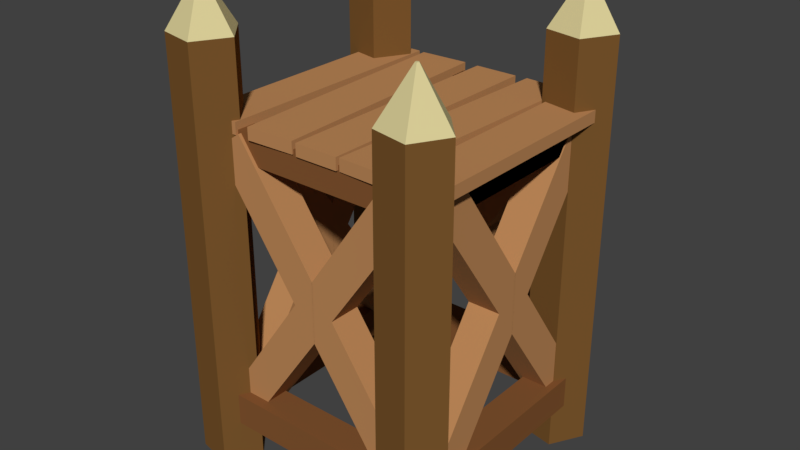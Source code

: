 # Source: WoodenTower1.blend  (saved by Blender 2.79.0; exported with 4.5.12 LTS)
import bpy
from mathutils import Matrix  # noqa: F401  (used for matrix-valued properties, if any)

bpy.ops.wm.read_factory_settings(use_empty=True)
scene = bpy.context.scene
scene.name = 'Scene'

# ---- collections
col_collection_1 = bpy.data.collections.new('Collection 1'); scene.collection.children.link(col_collection_1)

# ---- materials (node trees are filled in below, after node groups)
mat_material_000 = bpy.data.materials.new('Material.000')
mat_material_000.alpha_threshold = 0.0
mat_material_000.use_transparent_shadow = False
mat_material_000.diffuse_color = (0.5149, 0.2502, 0.0999, 1.0)
mat_material_000.roughness = 0.5
mat_material_004 = bpy.data.materials.new('Material.004')
mat_material_004.alpha_threshold = 0.0
mat_material_004.use_transparent_shadow = False
mat_material_004.diffuse_color = (0.5149, 0.2502, 0.0999, 1.0)
mat_material_004.roughness = 0.5
mat_material_006 = bpy.data.materials.new('Material.006')
mat_material_006.alpha_threshold = 0.0
mat_material_006.use_transparent_shadow = False
mat_material_006.diffuse_color = (0.2307, 0.09306, 0.03071, 1.0)
mat_material_006.roughness = 0.5
mat_material_002 = bpy.data.materials.new('Material.002')
mat_material_002.alpha_threshold = 0.0
mat_material_002.use_transparent_shadow = False
mat_material_002.diffuse_color = (0.2016, 0.09531, 0.02624, 1.0)
mat_material_002.roughness = 0.5
mat_material_001 = bpy.data.materials.new('Material.001')
mat_material_001.alpha_threshold = 0.0
mat_material_001.use_transparent_shadow = False
mat_material_001.diffuse_color = (0.7124, 0.6284, 0.3183, 1.0)
mat_material_001.roughness = 0.5

# ---- material node trees

# ---- world
world_world = bpy.data.worlds.new('World'); scene.world = world_world
world_world.color = (0.05088, 0.05088, 0.05088)
world_world.use_sun_shadow = False
world_world.sun_shadow_jitter_overblur = 0.0
world_world.cycles.sampling_method = 'MANUAL'

# ---- meshes
me_cube_021 = bpy.data.meshes.new('Cube.021')
me_cube_021.from_pydata([(-1.0, -1.0, -0.1), (-1.0, -1.0, 0.1), (-1.0, 1.0, -0.1), (-1.0, 1.0, 0.1), (1.0, -1.0, -0.1), (1.0, -1.0, 0.1), (1.0, 1.0, -0.1), (1.0, 1.0, 0.1)], [], [(0, 1, 3, 2), (2, 3, 7, 6), (6, 7, 5, 4), (4, 5, 1, 0), (2, 6, 4, 0), (7, 3, 1, 5)])
me_cube_021.materials.append(mat_material_000)
me_cube_021.use_remesh_preserve_volume = False
me_cube_021.use_remesh_preserve_attributes = False
me_cube_021.use_mirror_vertex_groups = False
me_cube_021.update()
me_cube_020 = bpy.data.meshes.new('Cube.020')
me_cube_020.from_pydata([(-1.0, -1.0, -0.1), (-1.0, -1.0, 0.1), (-1.0, 1.0, -0.1), (-1.0, 1.0, 0.1), (1.0, -1.0, -0.1), (1.0, -1.0, 0.1), (1.0, 1.0, -0.1), (1.0, 1.0, 0.1)], [], [(0, 1, 3, 2), (2, 3, 7, 6), (6, 7, 5, 4), (4, 5, 1, 0), (2, 6, 4, 0), (7, 3, 1, 5)])
me_cube_020.materials.append(mat_material_000)
me_cube_020.use_remesh_preserve_volume = False
me_cube_020.use_remesh_preserve_attributes = False
me_cube_020.use_mirror_vertex_groups = False
me_cube_020.update()
me_cube_013 = bpy.data.meshes.new('Cube.013')
me_cube_013.from_pydata([(-1.0, -1.0, -0.1), (-1.0, -1.0, 0.1), (-1.0, 1.0, -0.1), (-1.0, 1.0, 0.1), (1.0, -1.0, -0.1), (1.0, -1.0, 0.1), (1.0, 1.0, -0.1), (1.0, 1.0, 0.1)], [], [(0, 1, 3, 2), (2, 3, 7, 6), (6, 7, 5, 4), (4, 5, 1, 0), (2, 6, 4, 0), (7, 3, 1, 5)])
me_cube_013.materials.append(mat_material_000)
me_cube_013.use_remesh_preserve_volume = False
me_cube_013.use_remesh_preserve_attributes = False
me_cube_013.use_mirror_vertex_groups = False
me_cube_013.update()
me_cube_012 = bpy.data.meshes.new('Cube.012')
me_cube_012.from_pydata([(-1.0, -1.0, -0.1), (-1.0, -1.0, 0.1), (-1.0, 1.0, -0.1), (-1.0, 1.0, 0.1), (1.0, -1.0, -0.1), (1.0, -1.0, 0.1), (1.0, 1.0, -0.1), (1.0, 1.0, 0.1)], [], [(0, 1, 3, 2), (2, 3, 7, 6), (6, 7, 5, 4), (4, 5, 1, 0), (2, 6, 4, 0), (7, 3, 1, 5)])
me_cube_012.materials.append(mat_material_000)
me_cube_012.use_remesh_preserve_volume = False
me_cube_012.use_remesh_preserve_attributes = False
me_cube_012.use_mirror_vertex_groups = False
me_cube_012.update()
me_cube_011 = bpy.data.meshes.new('Cube.011')
me_cube_011.from_pydata([(-1.0, -1.0, -0.1), (-1.0, -1.0, 0.1), (-1.0, 1.0, -0.1), (-1.0, 1.0, 0.1), (1.0, -1.0, -0.1), (1.0, -1.0, 0.1), (1.0, 1.0, -0.1), (1.0, 1.0, 0.1)], [], [(0, 1, 3, 2), (2, 3, 7, 6), (6, 7, 5, 4), (4, 5, 1, 0), (2, 6, 4, 0), (7, 3, 1, 5)])
me_cube_011.materials.append(mat_material_000)
me_cube_011.use_remesh_preserve_volume = False
me_cube_011.use_remesh_preserve_attributes = False
me_cube_011.use_mirror_vertex_groups = False
me_cube_011.update()
me_cube_010 = bpy.data.meshes.new('Cube.010')
me_cube_010.from_pydata([(-1.0, -1.0, -1.0), (-1.0, -1.0, 1.0), (-1.0, 1.0, -1.0), (-1.0, 1.0, 1.0), (1.0, -1.0, -1.0), (1.0, -1.0, 1.0), (1.0, 1.0, -1.0), (1.0, 1.0, 1.0)], [], [(0, 1, 3, 2), (2, 3, 7, 6), (6, 7, 5, 4), (4, 5, 1, 0), (2, 6, 4, 0), (7, 3, 1, 5)])
me_cube_010.materials.append(mat_material_004)
me_cube_010.use_remesh_preserve_volume = False
me_cube_010.use_remesh_preserve_attributes = False
me_cube_010.use_mirror_vertex_groups = False
me_cube_010.update()
me_cube_003 = bpy.data.meshes.new('Cube.003')
me_cube_003.from_pydata([(-1.0, -1.0, -1.0), (-1.0, -1.0, 1.0), (-1.0, 1.0, -1.0), (-1.0, 1.0, 1.0), (1.0, -1.0, -1.0), (1.0, -1.0, 1.0), (1.0, 1.0, -1.0), (1.0, 1.0, 1.0)], [], [(0, 1, 3, 2), (2, 3, 7, 6), (6, 7, 5, 4), (4, 5, 1, 0), (2, 6, 4, 0), (7, 3, 1, 5)])
me_cube_003.materials.append(mat_material_004)
me_cube_003.use_remesh_preserve_volume = False
me_cube_003.use_remesh_preserve_attributes = False
me_cube_003.use_mirror_vertex_groups = False
me_cube_003.update()
me_cube_001 = bpy.data.meshes.new('Cube.001')
me_cube_001.from_pydata([(-1.0, -1.0, -1.0), (-1.0, -1.0, 1.0), (-1.0, 1.0, -1.0), (-1.0, 1.0, 1.0), (1.0, -1.0, -1.0), (1.0, -1.0, 1.0), (1.0, 1.0, -1.0), (1.0, 1.0, 1.0)], [], [(0, 1, 3, 2), (2, 3, 7, 6), (6, 7, 5, 4), (4, 5, 1, 0), (2, 6, 4, 0), (7, 3, 1, 5)])
me_cube_001.materials.append(mat_material_004)
me_cube_001.use_remesh_preserve_volume = False
me_cube_001.use_remesh_preserve_attributes = False
me_cube_001.use_mirror_vertex_groups = False
me_cube_001.update()
me_cube_019 = bpy.data.meshes.new('Cube.019')
me_cube_019.from_pydata([(-1.0, -1.0, -1.0), (-1.0, -1.0, 1.0), (-1.0, 1.0, -1.0), (-1.0, 1.0, 1.0), (1.0, -1.0, -1.0), (1.0, -1.0, 1.0), (1.0, 1.0, -1.0), (1.0, 1.0, 1.0)], [], [(0, 1, 3, 2), (2, 3, 7, 6), (6, 7, 5, 4), (4, 5, 1, 0), (2, 6, 4, 0), (7, 3, 1, 5)])
me_cube_019.materials.append(mat_material_000)
me_cube_019.use_remesh_preserve_volume = False
me_cube_019.use_remesh_preserve_attributes = False
me_cube_019.use_mirror_vertex_groups = False
me_cube_019.update()
me_cube_018 = bpy.data.meshes.new('Cube.018')
me_cube_018.from_pydata([(-1.0, -1.0, -1.0), (-1.0, -1.0, 1.0), (-1.0, 1.0, -1.0), (-1.0, 1.0, 1.0), (1.0, -1.0, -1.0), (1.0, -1.0, 1.0), (1.0, 1.0, -1.0), (1.0, 1.0, 1.0)], [], [(0, 1, 3, 2), (2, 3, 7, 6), (6, 7, 5, 4), (4, 5, 1, 0), (2, 6, 4, 0), (7, 3, 1, 5)])
me_cube_018.materials.append(mat_material_000)
me_cube_018.use_remesh_preserve_volume = False
me_cube_018.use_remesh_preserve_attributes = False
me_cube_018.use_mirror_vertex_groups = False
me_cube_018.update()
me_cube_017 = bpy.data.meshes.new('Cube.017')
me_cube_017.from_pydata([(-1.0, -1.0, -1.0), (-1.0, -1.0, 1.0), (-1.0, 1.0, -1.0), (-1.0, 1.0, 1.0), (1.0, -1.0, -1.0), (1.0, -1.0, 1.0), (1.0, 1.0, -1.0), (1.0, 1.0, 1.0)], [], [(0, 1, 3, 2), (2, 3, 7, 6), (6, 7, 5, 4), (4, 5, 1, 0), (2, 6, 4, 0), (7, 3, 1, 5)])
me_cube_017.materials.append(mat_material_000)
me_cube_017.use_remesh_preserve_volume = False
me_cube_017.use_remesh_preserve_attributes = False
me_cube_017.use_mirror_vertex_groups = False
me_cube_017.update()
me_cube_016 = bpy.data.meshes.new('Cube.016')
me_cube_016.from_pydata([(-1.0, -1.0, -1.0), (-1.0, -1.0, 1.0), (-1.0, 1.0, -1.0), (-1.0, 1.0, 1.0), (1.0, -1.0, -1.0), (1.0, -1.0, 1.0), (1.0, 1.0, -1.0), (1.0, 1.0, 1.0)], [], [(0, 1, 3, 2), (2, 3, 7, 6), (6, 7, 5, 4), (4, 5, 1, 0), (2, 6, 4, 0), (7, 3, 1, 5)])
me_cube_016.materials.append(mat_material_000)
me_cube_016.use_remesh_preserve_volume = False
me_cube_016.use_remesh_preserve_attributes = False
me_cube_016.use_mirror_vertex_groups = False
me_cube_016.update()
me_cube_015 = bpy.data.meshes.new('Cube.015')
me_cube_015.from_pydata([(-1.0, -1.0, -1.0), (-1.0, -1.0, 1.0), (-1.0, 1.0, -1.0), (-1.0, 1.0, 1.0), (1.0, -1.0, -1.0), (1.0, -1.0, 1.0), (1.0, 1.0, -1.0), (1.0, 1.0, 1.0)], [], [(0, 1, 3, 2), (2, 3, 7, 6), (6, 7, 5, 4), (4, 5, 1, 0), (2, 6, 4, 0), (7, 3, 1, 5)])
me_cube_015.materials.append(mat_material_000)
me_cube_015.use_remesh_preserve_volume = False
me_cube_015.use_remesh_preserve_attributes = False
me_cube_015.use_mirror_vertex_groups = False
me_cube_015.update()
me_cube_014 = bpy.data.meshes.new('Cube.014')
me_cube_014.from_pydata([(-1.0, -1.0, -1.0), (-1.0, -1.0, 1.0), (-1.0, 1.0, -1.0), (-1.0, 1.0, 1.0), (1.0, -1.0, -1.0), (1.0, -1.0, 1.0), (1.0, 1.0, -1.0), (1.0, 1.0, 1.0)], [], [(0, 1, 3, 2), (2, 3, 7, 6), (6, 7, 5, 4), (4, 5, 1, 0), (2, 6, 4, 0), (7, 3, 1, 5)])
me_cube_014.materials.append(mat_material_000)
me_cube_014.use_remesh_preserve_volume = False
me_cube_014.use_remesh_preserve_attributes = False
me_cube_014.use_mirror_vertex_groups = False
me_cube_014.update()
me_cube_009 = bpy.data.meshes.new('Cube.009')
me_cube_009.from_pydata([(-1.0, -1.0, -1.0), (-1.0, -1.0, 1.0), (-1.0, 1.0, -1.0), (-1.0, 1.0, 1.0), (1.0, -1.0, -1.0), (1.0, -1.0, 1.0), (1.0, 1.0, -1.0), (1.0, 1.0, 1.0)], [], [(0, 1, 3, 2), (2, 3, 7, 6), (6, 7, 5, 4), (4, 5, 1, 0), (2, 6, 4, 0), (7, 3, 1, 5)])
me_cube_009.materials.append(mat_material_000)
me_cube_009.use_remesh_preserve_volume = False
me_cube_009.use_remesh_preserve_attributes = False
me_cube_009.use_mirror_vertex_groups = False
me_cube_009.update()
me_cube_008 = bpy.data.meshes.new('Cube.008')
me_cube_008.from_pydata([(-1.0, -1.0, -1.0), (-1.0, -1.0, 1.0), (-1.0, 1.0, -1.0), (-1.0, 1.0, 1.0), (1.0, -1.0, -1.0), (1.0, -1.0, 1.0), (1.0, 1.0, -1.0), (1.0, 1.0, 1.0)], [], [(0, 1, 3, 2), (2, 3, 7, 6), (6, 7, 5, 4), (4, 5, 1, 0), (2, 6, 4, 0), (7, 3, 1, 5)])
me_cube_008.materials.append(mat_material_000)
me_cube_008.use_remesh_preserve_volume = False
me_cube_008.use_remesh_preserve_attributes = False
me_cube_008.use_mirror_vertex_groups = False
me_cube_008.update()
me_cube_028 = bpy.data.meshes.new('Cube.028')
me_cube_028.from_pydata([(-1.0, -1.0, -1.0), (-1.0, -1.0, 1.0), (-1.0, 1.0, -1.0), (-1.0, 1.0, 1.0), (1.0, -1.0, -1.0), (1.0, -1.0, 1.0), (1.0, 1.0, -1.0), (1.0, 1.0, 1.0)], [], [(0, 1, 3, 2), (2, 3, 7, 6), (6, 7, 5, 4), (4, 5, 1, 0), (2, 6, 4, 0), (7, 3, 1, 5)])
me_cube_028.materials.append(mat_material_006)
me_cube_028.use_remesh_preserve_volume = False
me_cube_028.use_remesh_preserve_attributes = False
me_cube_028.use_mirror_vertex_groups = False
me_cube_028.update()
me_cube_027 = bpy.data.meshes.new('Cube.027')
me_cube_027.from_pydata([(-1.0, -1.0, -1.0), (-1.0, -1.0, 1.0), (-1.0, 1.0, -1.0), (-1.0, 1.0, 1.0), (1.0, -1.0, -1.0), (1.0, -1.0, 1.0), (1.0, 1.0, -1.0), (1.0, 1.0, 1.0)], [], [(0, 1, 3, 2), (2, 3, 7, 6), (6, 7, 5, 4), (4, 5, 1, 0), (2, 6, 4, 0), (7, 3, 1, 5)])
me_cube_027.materials.append(mat_material_006)
me_cube_027.use_remesh_preserve_volume = False
me_cube_027.use_remesh_preserve_attributes = False
me_cube_027.use_mirror_vertex_groups = False
me_cube_027.update()
me_cube_026 = bpy.data.meshes.new('Cube.026')
me_cube_026.from_pydata([(-1.0, -1.0, -1.0), (-1.0, -1.0, 1.0), (-1.0, 1.0, -1.0), (-1.0, 1.0, 1.0), (1.0, -1.0, -1.0), (1.0, -1.0, 1.0), (1.0, 1.0, -1.0), (1.0, 1.0, 1.0)], [], [(0, 1, 3, 2), (2, 3, 7, 6), (6, 7, 5, 4), (4, 5, 1, 0), (2, 6, 4, 0), (7, 3, 1, 5)])
me_cube_026.materials.append(mat_material_006)
me_cube_026.use_remesh_preserve_volume = False
me_cube_026.use_remesh_preserve_attributes = False
me_cube_026.use_mirror_vertex_groups = False
me_cube_026.update()
me_cube_025 = bpy.data.meshes.new('Cube.025')
me_cube_025.from_pydata([(-1.416, -1.0, -1.0), (-1.416, -1.0, 1.0), (-1.416, 1.0, -1.0), (-1.416, 1.0, 1.0), (0.5837, -1.0, -1.0), (0.5837, -1.0, 1.0), (0.5837, 1.0, -1.0), (0.5837, 1.0, 1.0)], [], [(0, 1, 3, 2), (2, 3, 7, 6), (6, 7, 5, 4), (4, 5, 1, 0), (2, 6, 4, 0), (7, 3, 1, 5)])
me_cube_025.materials.append(mat_material_006)
me_cube_025.use_remesh_preserve_volume = False
me_cube_025.use_remesh_preserve_attributes = False
me_cube_025.use_mirror_vertex_groups = False
me_cube_025.update()
me_cube_024 = bpy.data.meshes.new('Cube.024')
me_cube_024.from_pydata([(-1.0, -1.0, -1.0), (-1.0, -1.0, 1.0), (-1.0, 1.0, -1.0), (-1.0, 1.0, 1.0), (1.0, -1.0, -1.0), (1.0, -1.0, 1.0), (1.0, 1.0, -1.0), (1.0, 1.0, 1.0)], [], [(0, 1, 3, 2), (2, 3, 7, 6), (6, 7, 5, 4), (4, 5, 1, 0), (2, 6, 4, 0), (7, 3, 1, 5)])
me_cube_024.materials.append(mat_material_006)
me_cube_024.use_remesh_preserve_volume = False
me_cube_024.use_remesh_preserve_attributes = False
me_cube_024.use_mirror_vertex_groups = False
me_cube_024.update()
me_cube_023 = bpy.data.meshes.new('Cube.023')
me_cube_023.from_pydata([(-1.0, -1.0, -1.0), (-1.0, -1.0, 1.0), (-1.0, 1.0, -1.0), (-1.0, 1.0, 1.0), (1.0, -1.0, -1.0), (1.0, -1.0, 1.0), (1.0, 1.0, -1.0), (1.0, 1.0, 1.0)], [], [(0, 1, 3, 2), (2, 3, 7, 6), (6, 7, 5, 4), (4, 5, 1, 0), (2, 6, 4, 0), (7, 3, 1, 5)])
me_cube_023.materials.append(mat_material_006)
me_cube_023.use_remesh_preserve_volume = False
me_cube_023.use_remesh_preserve_attributes = False
me_cube_023.use_mirror_vertex_groups = False
me_cube_023.update()
me_cube_022 = bpy.data.meshes.new('Cube.022')
me_cube_022.from_pydata([(-1.0, -1.0, -1.0), (-1.0, -1.0, 1.0), (-1.0, 1.0, -1.0), (-1.0, 1.0, 1.0), (1.0, -1.0, -1.0), (1.0, -1.0, 1.0), (1.0, 1.0, -1.0), (1.0, 1.0, 1.0)], [], [(0, 1, 3, 2), (2, 3, 7, 6), (6, 7, 5, 4), (4, 5, 1, 0), (2, 6, 4, 0), (7, 3, 1, 5)])
me_cube_022.materials.append(mat_material_006)
me_cube_022.use_remesh_preserve_volume = False
me_cube_022.use_remesh_preserve_attributes = False
me_cube_022.use_mirror_vertex_groups = False
me_cube_022.update()
me_cube_000 = bpy.data.meshes.new('Cube.000')
me_cube_000.from_pydata([(-1.0, -1.0, -1.0), (-1.0, -1.0, 1.0), (-1.0, 1.0, -1.0), (-1.0, 1.0, 1.0), (1.0, -1.0, -1.0), (1.0, -1.0, 1.0), (1.0, 1.0, -1.0), (1.0, 1.0, 1.0)], [], [(0, 1, 3, 2), (2, 3, 7, 6), (6, 7, 5, 4), (4, 5, 1, 0), (2, 6, 4, 0), (7, 3, 1, 5)])
me_cube_000.materials.append(mat_material_006)
me_cube_000.use_remesh_preserve_volume = False
me_cube_000.use_remesh_preserve_attributes = False
me_cube_000.use_mirror_vertex_groups = False
me_cube_000.update()
me_cylinder_004 = bpy.data.meshes.new('Cylinder.004')
me_cylinder_004.from_pydata([(-0.5242, -0.2391, -4.482), (-0.5242, -0.2391, 3.817), (-0.3893, 0.4246, -4.482), (-0.3893, 0.4246, 3.817), (0.2835, 0.5015, -4.482), (0.2835, 0.5015, 3.817), (0.5646, -0.1147, -4.482), (0.5646, -0.1147, 3.817), (0.0654, -0.5724, -4.482), (0.0654, -0.5724, 3.817), (-0.02097, 0.02287, 4.856), (-0.02823, -0.01287, 4.856), (0.01527, 0.02701, 4.856), (0.0304, -0.006176, 4.856), (0.003522, -0.03082, 4.856)], [], [(0, 1, 3, 2), (2, 3, 5, 4), (4, 5, 7, 6), (9, 7, 13, 14), (6, 7, 9, 8), (8, 9, 1, 0), (10, 11, 14, 13, 12), (5, 3, 10, 12), (1, 9, 14, 11), (3, 1, 11, 10), (7, 5, 12, 13), (0, 2, 4, 6, 8)])
me_cylinder_004.polygons.foreach_set('material_index', [0, 0, 0, 1, 0, 0, 1, 1, 1, 1, 1, 0])
me_cylinder_004.materials.append(mat_material_002)
me_cylinder_004.materials.append(mat_material_001)
me_cylinder_004.use_remesh_preserve_volume = False
me_cylinder_004.use_remesh_preserve_attributes = False
me_cylinder_004.use_mirror_vertex_groups = False
me_cylinder_004.update()
me_cylinder_003 = bpy.data.meshes.new('Cylinder.003')
me_cylinder_003.from_pydata([(-0.5242, -0.2391, -4.482), (-0.5242, -0.2391, 4.251), (-0.3893, 0.4246, -4.482), (-0.3893, 0.4246, 4.251), (0.2835, 0.5015, -4.482), (0.2835, 0.5015, 4.251), (0.5646, -0.1147, -4.482), (0.5646, -0.1147, 4.251), (0.0654, -0.5724, -4.482), (0.0654, -0.5724, 4.251), (-0.02097, 0.02287, 5.29), (-0.02823, -0.01287, 5.29), (0.01527, 0.02701, 5.29), (0.0304, -0.006176, 5.29), (0.003522, -0.03082, 5.29)], [], [(0, 1, 3, 2), (2, 3, 5, 4), (4, 5, 7, 6), (9, 7, 13, 14), (6, 7, 9, 8), (8, 9, 1, 0), (10, 11, 14, 13, 12), (5, 3, 10, 12), (1, 9, 14, 11), (3, 1, 11, 10), (7, 5, 12, 13), (0, 2, 4, 6, 8)])
me_cylinder_003.polygons.foreach_set('material_index', [0, 0, 0, 1, 0, 0, 1, 1, 1, 1, 1, 0])
me_cylinder_003.materials.append(mat_material_002)
me_cylinder_003.materials.append(mat_material_001)
me_cylinder_003.use_remesh_preserve_volume = False
me_cylinder_003.use_remesh_preserve_attributes = False
me_cylinder_003.use_mirror_vertex_groups = False
me_cylinder_003.update()
me_cylinder_002 = bpy.data.meshes.new('Cylinder.002')
me_cylinder_002.from_pydata([(-0.5242, -0.2391, -4.482), (-0.5242, -0.2391, 4.109), (-0.3893, 0.4246, -4.482), (-0.3893, 0.4246, 4.109), (0.2835, 0.5015, -4.482), (0.2835, 0.5015, 4.109), (0.5646, -0.1147, -4.482), (0.5646, -0.1147, 4.109), (0.0654, -0.5724, -4.482), (0.0654, -0.5724, 4.109), (-0.02097, 0.02287, 5.148), (-0.02823, -0.01287, 5.148), (0.01527, 0.02701, 5.148), (0.0304, -0.006176, 5.148), (0.003522, -0.03082, 5.148)], [], [(0, 1, 3, 2), (2, 3, 5, 4), (4, 5, 7, 6), (9, 7, 13, 14), (6, 7, 9, 8), (8, 9, 1, 0), (10, 11, 14, 13, 12), (5, 3, 10, 12), (1, 9, 14, 11), (3, 1, 11, 10), (7, 5, 12, 13), (0, 2, 4, 6, 8)])
me_cylinder_002.polygons.foreach_set('material_index', [0, 0, 0, 1, 0, 0, 1, 1, 1, 1, 1, 0])
me_cylinder_002.materials.append(mat_material_002)
me_cylinder_002.materials.append(mat_material_001)
me_cylinder_002.use_remesh_preserve_volume = False
me_cylinder_002.use_remesh_preserve_attributes = False
me_cylinder_002.use_mirror_vertex_groups = False
me_cylinder_002.update()
me_cylinder_001 = bpy.data.meshes.new('Cylinder.001')
me_cylinder_001.from_pydata([(-0.5242, -0.2391, -4.482), (-0.5242, -0.2391, 4.391), (-0.3893, 0.4246, -4.482), (-0.3893, 0.4246, 4.391), (0.2835, 0.5015, -4.482), (0.2835, 0.5015, 4.391), (0.5646, -0.1147, -4.482), (0.5646, -0.1147, 4.391), (0.0654, -0.5724, -4.482), (0.0654, -0.5724, 4.391), (-0.02097, 0.02287, 5.43), (-0.02823, -0.01287, 5.43), (0.01527, 0.02701, 5.43), (0.0304, -0.006176, 5.43), (0.003522, -0.03082, 5.43)], [], [(0, 1, 3, 2), (2, 3, 5, 4), (4, 5, 7, 6), (9, 7, 13, 14), (6, 7, 9, 8), (8, 9, 1, 0), (10, 11, 14, 13, 12), (5, 3, 10, 12), (1, 9, 14, 11), (3, 1, 11, 10), (7, 5, 12, 13), (0, 2, 4, 6, 8)])
me_cylinder_001.polygons.foreach_set('material_index', [0, 0, 0, 1, 0, 0, 1, 1, 1, 1, 1, 0])
me_cylinder_001.materials.append(mat_material_002)
me_cylinder_001.materials.append(mat_material_001)
me_cylinder_001.use_remesh_preserve_volume = False
me_cylinder_001.use_remesh_preserve_attributes = False
me_cylinder_001.use_mirror_vertex_groups = False
me_cylinder_001.update()

# ---- objects
ob_cube_001 = bpy.data.objects.new('Cube.001', me_cube_021)
ob_cube_016 = bpy.data.objects.new('Cube.016', me_cube_020)
ob_cube_023 = bpy.data.objects.new('Cube.023', me_cube_013)
ob_cube_024 = bpy.data.objects.new('Cube.024', me_cube_012)
ob_cube_025 = bpy.data.objects.new('Cube.025', me_cube_011)
ob_cube_026 = bpy.data.objects.new('Cube.026', me_cube_010)
ob_cube_039 = bpy.data.objects.new('Cube.039', me_cube_003)
ob_cube_041 = bpy.data.objects.new('Cube.041', me_cube_001)
ob_cube_017 = bpy.data.objects.new('Cube.017', me_cube_019)
ob_cube_018 = bpy.data.objects.new('Cube.018', me_cube_018)
ob_cube_019 = bpy.data.objects.new('Cube.019', me_cube_017)
ob_cube_020 = bpy.data.objects.new('Cube.020', me_cube_016)
ob_cube_021 = bpy.data.objects.new('Cube.021', me_cube_015)
ob_cube_022 = bpy.data.objects.new('Cube.022', me_cube_014)
ob_cube_027 = bpy.data.objects.new('Cube.027', me_cube_009)
ob_cube_028 = bpy.data.objects.new('Cube.028', me_cube_008)
ob_cube_003 = bpy.data.objects.new('Cube.003', me_cube_028)
ob_cube_029 = bpy.data.objects.new('Cube.029', me_cube_027)
ob_cube_030 = bpy.data.objects.new('Cube.030', me_cube_026)
ob_cube_031 = bpy.data.objects.new('Cube.031', me_cube_025)
ob_cube_032 = bpy.data.objects.new('Cube.032', me_cube_024)
ob_cube_002 = bpy.data.objects.new('Cube.002', me_cube_023)
ob_cube_040 = bpy.data.objects.new('Cube.040', me_cube_022)
ob_cube_000 = bpy.data.objects.new('Cube.000', me_cube_000)
ob_cylinder_030 = bpy.data.objects.new('Cylinder.030', me_cylinder_004)
ob_cylinder_031 = bpy.data.objects.new('Cylinder.031', me_cylinder_003)
ob_cylinder_032 = bpy.data.objects.new('Cylinder.032', me_cylinder_002)
ob_cylinder_033 = bpy.data.objects.new('Cylinder.033', me_cylinder_001)

# ---- transforms, parenting, visibility, modifiers, constraints
ob_cube_001.location = (2.403, 0.09414, 7.228)
ob_cube_001.scale = (0.4639, 2.478, 1.27)
ob_cube_001.lineart.crease_threshold = 0.0
ob_cube_016.location = (1.318, 0.09414, 7.228)
ob_cube_016.rotation_euler = (0.0, -0.0, -0.03776)
ob_cube_016.scale = (0.4639, 2.6, 1.27)
ob_cube_016.lineart.crease_threshold = 0.0
ob_cube_023.location = (0.2314, 0.09414, 7.228)
ob_cube_023.scale = (0.4639, 2.6, 1.27)
ob_cube_023.lineart.crease_threshold = 0.0
ob_cube_024.location = (-0.9694, 0.09414, 7.228)
ob_cube_024.rotation_euler = (0.0, -0.0, 0.03914)
ob_cube_024.scale = (0.5234, 2.6, 1.27)
ob_cube_024.lineart.crease_threshold = 0.0
ob_cube_025.location = (-2.186, 0.09414, 7.228)
ob_cube_025.scale = (0.4639, 2.6, 1.27)
ob_cube_025.lineart.crease_threshold = 0.0
ob_cube_026.location = (2.414, 0.1394, 6.889)
ob_cube_026.rotation_euler = (1.571, -0.0, 0.0)
ob_cube_026.scale = (0.2, 0.303, 1.995)
ob_cube_026.lineart.crease_threshold = 0.0
ob_cube_039.location = (-2.31, 0.1394, 6.889)
ob_cube_039.rotation_euler = (1.571, -0.0, 0.0)
ob_cube_039.scale = (0.2, 0.303, 1.995)
ob_cube_039.lineart.crease_threshold = 0.0
ob_cube_041.location = (0.02219, 2.468, 6.889)
ob_cube_041.rotation_euler = (1.571, -0.0, 1.571)
ob_cube_041.scale = (0.2, 0.303, 1.995)
ob_cube_041.lineart.crease_threshold = 0.0
ob_cube_017.location = (2.296, 0.07604, 4.091)
ob_cube_017.rotation_euler = (0.6109, -0.0, 0.0)
ob_cube_017.scale = (0.3427, 0.3737, 3.472)
ob_cube_017.lineart.crease_threshold = 0.0
ob_cube_018.location = (-2.214, 0.07604, 4.091)
ob_cube_018.rotation_euler = (0.6109, -0.0, 0.0)
ob_cube_018.scale = (0.3427, 0.3737, 3.472)
ob_cube_018.lineart.crease_threshold = 0.0
ob_cube_019.location = (0.04126, -2.179, 4.091)
ob_cube_019.rotation_euler = (0.6109, -0.0, 1.571)
ob_cube_019.scale = (0.3427, 0.3737, 3.472)
ob_cube_019.lineart.crease_threshold = 0.0
ob_cube_020.location = (0.04126, 2.331, 4.091)
ob_cube_020.rotation_euler = (0.6109, -0.0, 1.571)
ob_cube_020.scale = (0.3427, 0.3737, 3.472)
ob_cube_020.lineart.crease_threshold = 0.0
ob_cube_021.location = (-2.214, 0.07604, 4.091)
ob_cube_021.rotation_euler = (0.6109, -0.0, -3.142)
ob_cube_021.scale = (0.3427, 0.3737, 3.472)
ob_cube_021.lineart.crease_threshold = 0.0
ob_cube_022.location = (0.04126, -2.179, 4.091)
ob_cube_022.rotation_euler = (0.6109, -0.0, -1.571)
ob_cube_022.scale = (0.3427, 0.3737, 3.472)
ob_cube_022.lineart.crease_threshold = 0.0
ob_cube_027.location = (2.296, 0.07604, 4.091)
ob_cube_027.rotation_euler = (0.6109, -0.0, -3.142)
ob_cube_027.scale = (0.3427, 0.3737, 3.472)
ob_cube_027.lineart.crease_threshold = 0.0
ob_cube_028.location = (0.04126, 2.331, 4.091)
ob_cube_028.rotation_euler = (0.6109, -0.0, -1.571)
ob_cube_028.scale = (0.3427, 0.3737, 3.472)
ob_cube_028.lineart.crease_threshold = 0.0
ob_cube_003.location = (2.414, 0.1394, 6.889)
ob_cube_003.rotation_euler = (1.571, -0.0, 0.0)
ob_cube_003.scale = (0.2, 0.303, 1.995)
ob_cube_003.lineart.crease_threshold = 0.0
ob_cube_029.location = (0.04126, -2.386, 1.156)
ob_cube_029.rotation_euler = (1.571, -0.0, -1.571)
ob_cube_029.scale = (0.3547, 0.3442, 1.995)
ob_cube_029.lineart.crease_threshold = 0.0
ob_cube_030.location = (2.433, 0.003871, 1.156)
ob_cube_030.rotation_euler = (1.571, -0.0, 0.0)
ob_cube_030.scale = (0.3547, 0.3442, 2.288)
ob_cube_030.lineart.crease_threshold = 0.0
ob_cube_031.location = (-2.224, 0.003871, 1.156)
ob_cube_031.rotation_euler = (1.571, -0.0, 0.0)
ob_cube_031.scale = (0.3547, 0.3442, 2.252)
ob_cube_031.lineart.crease_threshold = 0.0
ob_cube_032.location = (0.04126, 2.46, 1.156)
ob_cube_032.rotation_euler = (1.571, -0.0, -1.571)
ob_cube_032.scale = (0.3547, 0.3442, 2.234)
ob_cube_032.lineart.crease_threshold = 0.0
ob_cube_002.location = (-2.31, 0.1394, 6.889)
ob_cube_002.rotation_euler = (1.571, -0.0, 0.0)
ob_cube_002.scale = (0.2, 0.303, 1.995)
ob_cube_002.lineart.crease_threshold = 0.0
ob_cube_040.location = (0.02219, -2.252, 6.889)
ob_cube_040.rotation_euler = (1.571, -0.0, 1.571)
ob_cube_040.scale = (0.2, 0.303, 1.995)
ob_cube_040.lineart.crease_threshold = 0.0
ob_cube_000.location = (0.02219, 2.468, 6.889)
ob_cube_000.rotation_euler = (1.571, -0.0, 1.571)
ob_cube_000.scale = (0.2, 0.303, 1.995)
ob_cube_000.lineart.crease_threshold = 0.0
ob_cylinder_030.location = (2.362, -2.448, 4.425)
ob_cylinder_030.rotation_euler = (0.0, -0.0, 1.571)
ob_cylinder_030.scale = (1.196, 1.196, 1.013)
ob_cylinder_030.lineart.crease_threshold = 0.0
ob_cylinder_031.location = (2.362, 2.335, 4.425)
ob_cylinder_031.rotation_euler = (0.0, -0.0, 1.571)
ob_cylinder_031.scale = (1.196, 1.196, 1.013)
ob_cylinder_031.lineart.crease_threshold = 0.0
ob_cylinder_032.location = (-2.421, 2.335, 4.425)
ob_cylinder_032.rotation_euler = (0.0, -0.0, 1.571)
ob_cylinder_032.scale = (1.196, 1.196, 1.013)
ob_cylinder_032.lineart.crease_threshold = 0.0
ob_cylinder_033.location = (-2.421, -2.448, 4.425)
ob_cylinder_033.rotation_euler = (0.0, -0.0, 1.571)
ob_cylinder_033.scale = (1.196, 1.196, 1.013)
ob_cylinder_033.lineart.crease_threshold = 0.0

# ---- collection membership
col_collection_1.objects.link(ob_cube_001)
col_collection_1.objects.link(ob_cube_016)
col_collection_1.objects.link(ob_cube_023)
col_collection_1.objects.link(ob_cube_024)
col_collection_1.objects.link(ob_cube_025)
col_collection_1.objects.link(ob_cube_026)
col_collection_1.objects.link(ob_cube_039)
col_collection_1.objects.link(ob_cube_041)
col_collection_1.objects.link(ob_cube_017)
col_collection_1.objects.link(ob_cube_018)
col_collection_1.objects.link(ob_cube_019)
col_collection_1.objects.link(ob_cube_020)
col_collection_1.objects.link(ob_cube_021)
col_collection_1.objects.link(ob_cube_022)
col_collection_1.objects.link(ob_cube_027)
col_collection_1.objects.link(ob_cube_028)
col_collection_1.objects.link(ob_cube_003)
col_collection_1.objects.link(ob_cube_029)
col_collection_1.objects.link(ob_cube_030)
col_collection_1.objects.link(ob_cube_031)
col_collection_1.objects.link(ob_cube_032)
col_collection_1.objects.link(ob_cube_002)
col_collection_1.objects.link(ob_cube_040)
col_collection_1.objects.link(ob_cube_000)
col_collection_1.objects.link(ob_cylinder_030)
col_collection_1.objects.link(ob_cylinder_031)
col_collection_1.objects.link(ob_cylinder_032)
col_collection_1.objects.link(ob_cylinder_033)

# ---- scene / render settings (as saved in the file)
scene.frame_start = 1; scene.frame_end = 250; scene.frame_set(1)
scene.render.engine = 'BLENDER_EEVEE_NEXT'
scene.render.resolution_percentage = 50
scene.render.dither_intensity = 0.0
scene.cycles.use_denoising = False
scene.cycles.samples = 128
scene.cycles.sampling_pattern = 'TABULATED_SOBOL'
scene.cycles.use_adaptive_sampling = False
scene.cycles.use_light_tree = False
scene.cycles.blur_glossy = 0.0
scene.cycles.sample_clamp_indirect = 0.0
scene.view_settings.view_transform = 'Standard'
bpy.context.view_layer.update()

# ---- added for rendering (the .blend has no active camera and no usable light): camera, sun
cam_auto = bpy.data.cameras.new('AutoCamera')
cam_auto.lens = 50.0
cam_auto.sensor_width = 36.0
cam_auto.clip_end = 1000.0
ob_auto_camera = bpy.data.objects.new('AutoCamera', cam_auto)
scene.collection.objects.link(ob_auto_camera)
ob_auto_camera.location = (12.2442, -14.709, 14.6896)
ob_auto_camera.rotation_euler = (1.09748, -7.21219e-08, 0.694738)
scene.camera = ob_auto_camera
light_auto_sun = bpy.data.lights.new('AutoSun', 'SUN')
light_auto_sun.energy = 3.0
light_auto_sun.angle = 0.0523599
ob_auto_sun = bpy.data.objects.new('AutoSun', light_auto_sun)
scene.collection.objects.link(ob_auto_sun)
ob_auto_sun.rotation_euler = (0.872665, 0.174533, 0.523599)
bpy.context.view_layer.update()
